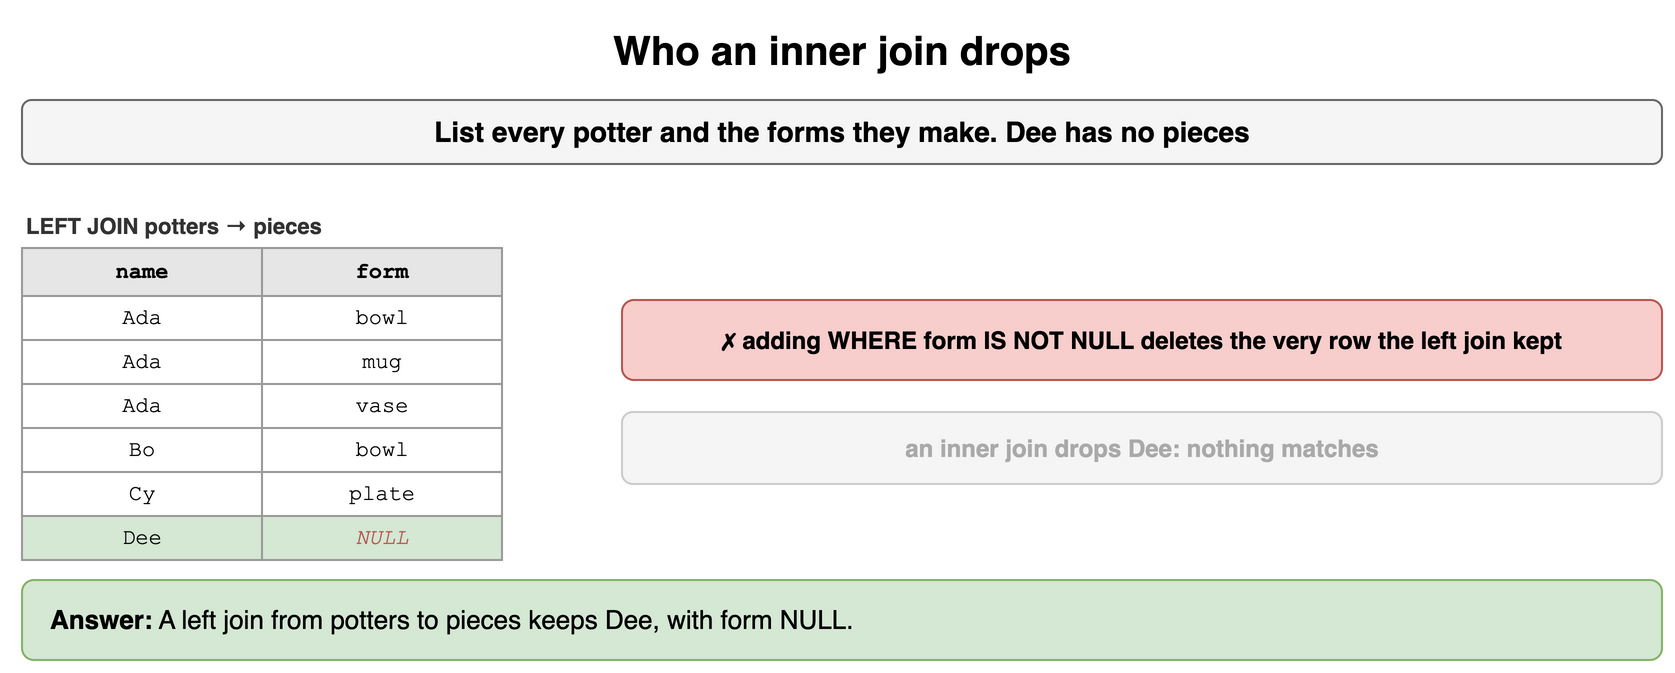

The diagram above was exported from draw.io. Its source (the exported page's mxGraphModel, read from the mxfile embedded in the PNG):
<mxGraphModel dx="900" dy="346" grid="1" gridSize="10" guides="1" tooltips="1" connect="1" arrows="1" fold="1" page="1" pageScale="1" pageWidth="900" pageHeight="346" math="0" shadow="0">
  <root>
    <mxCell id="0" />
    <mxCell id="1" parent="0" />
    <mxCell id="r21" value="Who an inner join drops" style="text;html=1;align=center;verticalAlign=middle;whiteSpace=wrap;fontSize=20;fontStyle=1;" vertex="1" parent="1">
      <mxGeometry x="40" y="10" width="820" height="30" as="geometry" />
    </mxCell>
    <mxCell id="r22" value="List every potter and the forms they make. Dee has no pieces" style="rounded=1;whiteSpace=wrap;html=1;fillColor=#f5f5f5;strokeColor=#666666;fontStyle=1;fontSize=14;" vertex="1" parent="1">
      <mxGeometry x="40" y="50" width="820" height="32" as="geometry" />
    </mxCell>
    <mxCell id="r23" value="LEFT JOIN potters → pieces" style="text;html=1;whiteSpace=wrap;fontSize=11;align=left;verticalAlign=middle;fontSize=11;fontColor=#333333;fontStyle=1;" vertex="1" parent="1">
      <mxGeometry x="40" y="104" width="400" height="18" as="geometry" />
    </mxCell>
    <mxCell id="r24" value="name" style="whiteSpace=wrap;html=1;fillColor=#e6e6e6;strokeColor=#999999;fontStyle=1;fontSize=11;fontFamily=Courier New;" vertex="1" parent="1">
      <mxGeometry x="40" y="124" width="120" height="24" as="geometry" />
    </mxCell>
    <mxCell id="r25" value="form" style="whiteSpace=wrap;html=1;fillColor=#e6e6e6;strokeColor=#999999;fontStyle=1;fontSize=11;fontFamily=Courier New;" vertex="1" parent="1">
      <mxGeometry x="160" y="124" width="120" height="24" as="geometry" />
    </mxCell>
    <mxCell id="r26" value="Ada" style="whiteSpace=wrap;html=1;fillColor=#ffffff;strokeColor=#999999;fontSize=11;fontFamily=Courier New;" vertex="1" parent="1">
      <mxGeometry x="40" y="148" width="120" height="22" as="geometry" />
    </mxCell>
    <mxCell id="r27" value="bowl" style="whiteSpace=wrap;html=1;fillColor=#ffffff;strokeColor=#999999;fontSize=11;fontFamily=Courier New;" vertex="1" parent="1">
      <mxGeometry x="160" y="148" width="120" height="22" as="geometry" />
    </mxCell>
    <mxCell id="r28" value="Ada" style="whiteSpace=wrap;html=1;fillColor=#ffffff;strokeColor=#999999;fontSize=11;fontFamily=Courier New;" vertex="1" parent="1">
      <mxGeometry x="40" y="170" width="120" height="22" as="geometry" />
    </mxCell>
    <mxCell id="r29" value="mug" style="whiteSpace=wrap;html=1;fillColor=#ffffff;strokeColor=#999999;fontSize=11;fontFamily=Courier New;" vertex="1" parent="1">
      <mxGeometry x="160" y="170" width="120" height="22" as="geometry" />
    </mxCell>
    <mxCell id="r210" value="Ada" style="whiteSpace=wrap;html=1;fillColor=#ffffff;strokeColor=#999999;fontSize=11;fontFamily=Courier New;" vertex="1" parent="1">
      <mxGeometry x="40" y="192" width="120" height="22" as="geometry" />
    </mxCell>
    <mxCell id="r211" value="vase" style="whiteSpace=wrap;html=1;fillColor=#ffffff;strokeColor=#999999;fontSize=11;fontFamily=Courier New;" vertex="1" parent="1">
      <mxGeometry x="160" y="192" width="120" height="22" as="geometry" />
    </mxCell>
    <mxCell id="r212" value="Bo" style="whiteSpace=wrap;html=1;fillColor=#ffffff;strokeColor=#999999;fontSize=11;fontFamily=Courier New;" vertex="1" parent="1">
      <mxGeometry x="40" y="214" width="120" height="22" as="geometry" />
    </mxCell>
    <mxCell id="r213" value="bowl" style="whiteSpace=wrap;html=1;fillColor=#ffffff;strokeColor=#999999;fontSize=11;fontFamily=Courier New;" vertex="1" parent="1">
      <mxGeometry x="160" y="214" width="120" height="22" as="geometry" />
    </mxCell>
    <mxCell id="r214" value="Cy" style="whiteSpace=wrap;html=1;fillColor=#ffffff;strokeColor=#999999;fontSize=11;fontFamily=Courier New;" vertex="1" parent="1">
      <mxGeometry x="40" y="236" width="120" height="22" as="geometry" />
    </mxCell>
    <mxCell id="r215" value="plate" style="whiteSpace=wrap;html=1;fillColor=#ffffff;strokeColor=#999999;fontSize=11;fontFamily=Courier New;" vertex="1" parent="1">
      <mxGeometry x="160" y="236" width="120" height="22" as="geometry" />
    </mxCell>
    <mxCell id="r216" value="Dee" style="whiteSpace=wrap;html=1;fillColor=#d5e8d4;strokeColor=#999999;fontSize=11;fontFamily=Courier New;" vertex="1" parent="1">
      <mxGeometry x="40" y="258" width="120" height="22" as="geometry" />
    </mxCell>
    <mxCell id="r217" value="NULL" style="whiteSpace=wrap;html=1;fillColor=#d5e8d4;strokeColor=#999999;fontSize=11;fontFamily=Courier New;fontColor=#b85450;fontStyle=2;" vertex="1" parent="1">
      <mxGeometry x="160" y="258" width="120" height="22" as="geometry" />
    </mxCell>
    <mxCell id="r218" value="✗ adding WHERE form IS NOT NULL deletes the very row the left join kept" style="rounded=1;whiteSpace=wrap;html=1;fillColor=#f8cecc;strokeColor=#b85450;fontSize=12;align=center;fontStyle=1;" vertex="1" parent="1">
      <mxGeometry x="340" y="150" width="520" height="40" as="geometry" />
    </mxCell>
    <mxCell id="r219" value="an inner join drops Dee: nothing matches" style="rounded=1;whiteSpace=wrap;html=1;fillColor=#f5f5f5;strokeColor=#cccccc;fontSize=12;align=center;fontStyle=1;fontColor=#aaaaaa;" vertex="1" parent="1">
      <mxGeometry x="340" y="206" width="520" height="36" as="geometry" />
    </mxCell>
    <mxCell id="r220" value="&lt;b&gt;Answer:&lt;/b&gt; A left join from potters to pieces keeps Dee, with form NULL." style="rounded=1;whiteSpace=wrap;html=1;fillColor=#d5e8d4;strokeColor=#82b366;fontSize=13;align=left;spacingLeft=12;" vertex="1" parent="1">
      <mxGeometry x="40" y="290" width="820" height="40" as="geometry" />
    </mxCell>
  </root>
</mxGraphModel>